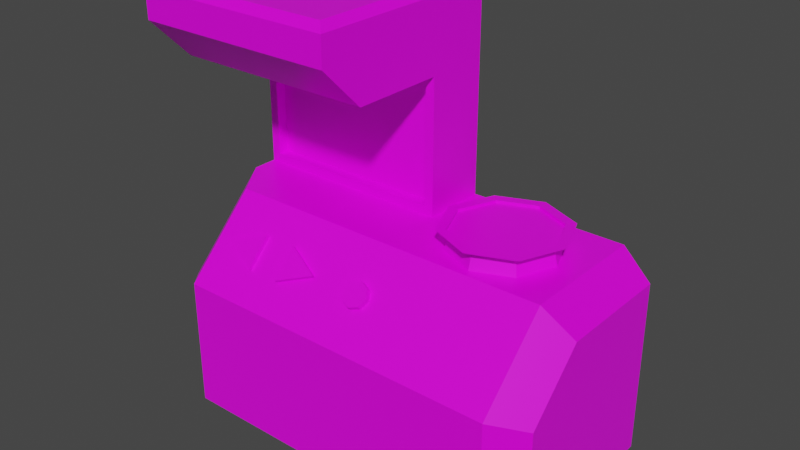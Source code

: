 # Source: FoodInator.blend  (saved by Blender 3.2.14; exported with 4.5.12 LTS)
import bpy
from mathutils import Matrix  # noqa: F401  (used for matrix-valued properties, if any)

bpy.ops.wm.read_factory_settings(use_empty=True)
scene = bpy.context.scene
scene.name = 'Scene'

# ---- collections
col_collection = bpy.data.collections.new('Collection'); scene.collection.children.link(col_collection)

# ---- images (referenced by path relative to the original .blend; pixels are not part of the script)
import os
ASSET_DIR = os.environ.get("B2B_ASSET_DIR", "")  # directory of the original .blend (textures are referenced by path, not embedded)
HERE = os.path.dirname(os.path.abspath(__file__))  # packed textures are extracted next to this script under _unpacked/

def load_image(name, relpath, width, height, colorspace="sRGB"):
    """Load a texture the original file referenced (path relative to the .blend, or extracted next to this script)."""
    p = next((c for c in (os.path.join(HERE, relpath), os.path.join(ASSET_DIR, relpath)) if relpath and os.path.exists(c)), "")
    if p:
        img = bpy.data.images.load(p, check_existing=True)
        img.name = name
    else:  # same state as the original file: an image datablock whose file is absent (Cycles renders it pink)
        img = bpy.data.images.new(name, width, height)
        img.source = "FILE"
        img.filepath = "//" + (relpath or name)
    img.colorspace_settings.name = colorspace
    return img
img_8x8base_png = load_image('8x8Base.png', '8x8Base.png', 1024, 1024, 'sRGB')

# ---- materials (node trees are filled in below, after node groups)
mat_material = bpy.data.materials.new('Material')
mat_material.alpha_threshold = 0.0
mat_material.use_transparent_shadow = False
mat_material.line_color = (0.0, 0.0, 0.0, 1.0)

# ---- material node trees
mat_material.use_nodes = True; mat_material.node_tree.nodes.clear()
_N = mat_material.node_tree.nodes; _L = mat_material.node_tree.links
n0 = _N.new('ShaderNodeOutputMaterial'); n0.name = 'Material Output'; n0.location = (300, 300)
n1 = _N.new('ShaderNodeBsdfPrincipled'); n1.name = 'Principled BSDF'; n1.location = (10, 300)
n1.distribution = 'GGX'
n1.subsurface_method = 'RANDOM_WALK_SKIN'
n1.inputs[2].default_value = 0.4
n1.inputs[3].default_value = 1.45
n1.inputs[27].default_value = (0.0, 0.0, 0.0, 1.0)
n1.inputs[28].default_value = 1.0
n2 = _N.new('ShaderNodeTexImage'); n2.name = 'Image Texture'; n2.location = (-448, 70)
n2.image = img_8x8base_png
n2.interpolation = 'Closest'
_L.new(n1.outputs[0], n0.inputs[0])
_L.new(n2.outputs[0], n1.inputs[0])
n0.is_active_output = True

# ---- world
world_world = bpy.data.worlds.new('World'); scene.world = world_world
world_world.use_nodes = True; world_world.node_tree.nodes.clear()
_N = world_world.node_tree.nodes; _L = world_world.node_tree.links
n0 = _N.new('ShaderNodeOutputWorld'); n0.name = 'World Output'; n0.location = (300, 300)
n1 = _N.new('ShaderNodeBackground'); n1.name = 'Background'; n1.location = (10, 300)
n1.inputs[0].default_value = (0.05088, 0.05088, 0.05088, 1.0)
_L.new(n1.outputs[0], n0.inputs[0])
n0.is_active_output = True
world_world.color = (0.05088, 0.05088, 0.05088)
world_world.use_sun_shadow = False
world_world.sun_shadow_jitter_overblur = 0.0

# ---- meshes
me_cube_001 = bpy.data.meshes.new('Cube.001')
me_cube_001.from_pydata([(0.6361, 0.3246, 1.466), (-0.6998, 0.6998, 0.00293), (-0.6998, 0.6998, 1.403), (0.6998, -0.6998, 0.00293), (-0.6361, 0.3246, 1.466), (0.6998, 0.6998, 0.00293), (0.6998, 0.6998, 1.403), (0.6998, -0.1993, 1.403), (0.6998, -0.6998, 0.902), (-0.6998, 0.6998, 2.327), (0.6998, 0.6998, 2.327), (-0.6361, 0.3246, 2.263), (0.6361, 0.3246, 2.263), (-0.6998, 0.2503, 2.723), (0.6998, 0.2503, 2.723), (-0.6998, 0.6998, 2.723), (0.6998, 0.6998, 2.723), (1.994, 0.6998, 0.00293), (-0.6998, -0.692, 2.723), (0.6998, -0.692, 2.723), (-0.6998, 0.2503, 2.327), (0.6998, 0.2503, 2.327), (-0.6998, 0.2503, 1.403), (0.6998, 0.2503, 1.403), (-0.6371, 0.2503, 2.264), (0.6371, 0.2503, 2.264), (-0.6371, 0.2503, 1.465), (0.6371, 0.2503, 1.465), (-0.6998, -0.4025, 2.327), (-0.6998, -0.692, 2.616), (0.6998, -0.692, 2.616), (0.6998, -0.4025, 2.327), (-0.5038, -0.6998, 0.00293), (-0.6998, -0.5038, 0.00293), (-0.6998, -0.5038, 0.8208), (-0.5038, -0.6998, 0.902), (-0.6998, 0.07795, 1.403), (-0.5038, -0.1993, 1.403), (1.798, 0.6998, 1.403), (1.994, 0.6998, 1.207), (1.994, -0.5038, 0.00293), (1.798, -0.6998, 0.00293), (1.994, -0.1181, 1.207), (1.798, -0.1993, 1.403), (1.994, 0.2503, 1.207), (1.798, 0.2503, 1.403), (1.994, -0.5038, 0.8208), (1.798, -0.6998, 0.902), (-0.6998, 0.2503, 2.81), (-0.6475, 0.2503, 2.862), (0.6475, 0.2503, 2.862), (0.6998, 0.2503, 2.81), (-0.6475, 0.6475, 2.862), (-0.6998, 0.6998, 2.81), (0.6475, 0.6475, 2.862), (0.6998, 0.6998, 2.81), (-0.6475, -0.6397, 2.862), (-0.6998, -0.692, 2.81), (0.6998, -0.692, 2.81), (0.6475, -0.6397, 2.862), (1.274, 0.5745, 1.523), (1.525, 0.4705, 1.523), (1.274, 0.6055, 1.33), (1.274, 0.5593, 1.496), (1.547, 0.4924, 1.33), (1.514, 0.4597, 1.496), (1.66, 0.2193, 1.33), (1.614, 0.2193, 1.496), (1.547, -0.05379, 1.33), (1.514, -0.02112, 1.496), (1.274, -0.1669, 1.33), (1.274, -0.1207, 1.496), (1.001, -0.05379, 1.33), (1.033, -0.02112, 1.496), (0.8877, 0.2193, 1.33), (0.9339, 0.2193, 1.496), (1.001, 0.4924, 1.33), (1.033, 0.4597, 1.496), (1.629, 0.2193, 1.523), (1.525, -0.0319, 1.523), (1.274, -0.1359, 1.523), (1.023, -0.0319, 1.523), (0.9187, 0.2193, 1.523), (1.023, 0.4705, 1.523), (1.274, 0.643, 1.542), (0.9743, 0.5189, 1.542), (0.8502, 0.2193, 1.542), (0.9743, -0.08032, 1.542), (1.274, -0.2044, 1.542), (1.574, -0.08032, 1.542), (1.698, 0.2193, 1.542), (1.574, 0.5189, 1.542), (1.274, 0.5745, 1.542), (1.023, 0.4705, 1.542), (0.9187, 0.2193, 1.542), (1.023, -0.0319, 1.542), (1.274, -0.1359, 1.542), (1.525, -0.0319, 1.542), (1.629, 0.2193, 1.542), (1.525, 0.4705, 1.542), (0.106, -0.558, 1.088), (0.106, -0.3858, 1.26), (0.106, -0.5204, 1.051), (0.106, -0.3482, 1.223), (-0.1268, -0.3482, 1.223), (0.3495, -0.4719, 1.174), (-0.1268, -0.5204, 1.051), (0.3495, -0.4343, 1.137), (-0.1268, -0.558, 1.088), (-0.1268, -0.3858, 1.26), (-0.3702, -0.4343, 1.137), (-0.3702, -0.4719, 1.174), (0.6998, -0.3826, 1.207), (0.6998, -0.4179, 1.242), (0.7617, -0.4008, 1.189), (0.7617, -0.436, 1.224), (0.7873, -0.4445, 1.145), (0.7873, -0.4798, 1.18), (0.7617, -0.4882, 1.101), (0.7617, -0.5235, 1.136), (0.6998, -0.5063, 1.083), (0.6998, -0.5416, 1.118), (0.638, -0.4882, 1.101), (0.638, -0.5235, 1.136), (0.6124, -0.4445, 1.145), (0.6124, -0.4798, 1.18), (0.638, -0.4008, 1.189), (0.638, -0.436, 1.224)], [], [(5, 6, 38, 39, 17), (1, 2, 6, 5), (23, 6, 10, 21), (7, 37, 35, 8), (3, 8, 35, 32), (7, 8, 47, 43), (23, 22, 36, 37, 7), (33, 34, 36, 22, 2, 1), (21, 10, 16, 14), (4, 0, 12, 11), (2, 22, 20, 9), (6, 2, 9, 10), (16, 15, 53, 55), (10, 9, 15, 16), (9, 20, 13, 15), (18, 19, 58, 57), (13, 20, 28, 29, 18), (21, 14, 19, 30, 31), (6, 23, 45, 38), (29, 30, 19, 18), (24, 25, 21, 20), (27, 26, 22, 23), (25, 27, 23, 21), (26, 24, 20, 22), (11, 12, 25, 24), (0, 4, 26, 27), (12, 0, 27, 25), (4, 11, 24, 26), (28, 31, 30, 29), (20, 21, 31, 28), (3, 5, 17, 40, 41), (23, 7, 43, 45), (8, 3, 41, 47), (17, 39, 44, 42, 46, 40), (36, 34, 35, 37), (34, 33, 32, 35), (40, 46, 47, 41), (46, 42, 43, 47), (42, 44, 45, 43), (44, 39, 38, 45), (1, 5, 3, 32, 33), (15, 13, 48, 53), (13, 18, 57, 48), (14, 16, 55, 51), (54, 52, 49, 50), (19, 14, 51, 58), (52, 54, 55, 53), (49, 52, 53, 48), (51, 55, 54, 50), (57, 58, 59, 56), (48, 57, 56, 49), (58, 51, 50, 59), (50, 49, 56, 59), (69, 67, 90, 89), (62, 63, 65, 64), (65, 63, 84, 91), (64, 65, 67, 66), (75, 73, 87, 86), (66, 67, 69, 68), (67, 65, 91, 90), (68, 69, 71, 70), (73, 71, 88, 87), (70, 71, 73, 72), (63, 77, 85, 84), (72, 73, 75, 74), (71, 69, 89, 88), (61, 60, 83, 82, 81, 80, 79, 78), (74, 75, 77, 76), (77, 75, 86, 85), (76, 77, 63, 62), (62, 64, 66, 68, 70, 72, 74, 76), (93, 92, 84, 85), (94, 93, 85, 86), (95, 94, 86, 87), (96, 95, 87, 88), (97, 96, 88, 89), (98, 97, 89, 90), (99, 98, 90, 91), (92, 99, 91, 84), (83, 60, 92, 93), (82, 83, 93, 94), (81, 82, 94, 95), (80, 81, 95, 96), (79, 80, 96, 97), (78, 79, 97, 98), (61, 78, 98, 99), (60, 61, 99, 92), (100, 101, 103, 102), (102, 103, 107), (106, 104, 109, 108), (105, 101, 100), (102, 107, 105, 100), (107, 103, 101, 105), (108, 109, 111), (110, 104, 106), (108, 111, 110, 106), (111, 109, 104, 110), (112, 113, 115, 114), (114, 115, 117, 116), (116, 117, 119, 118), (118, 119, 121, 120), (120, 121, 123, 122), (122, 123, 125, 124), (115, 113, 127, 125, 123, 121, 119, 117), (124, 125, 127, 126), (126, 127, 113, 112), (112, 114, 116, 118, 120, 122, 124, 126)])
_uv = me_cube_001.uv_layers.new(name='UVMap')
_uv.uv.foreach_set('vector', [0.5703, 0.9492, 0.5703, 0.9492, 0.5703, 0.9492, 0.5703, 0.9492, 0.5703, 0.9492, 0.5703, 0.9492, 0.5703, 0.9492, 0.5703, 0.9492, 0.5703, 0.9492, 0.5938, 0.9531, 0.5938, 0.9531, 0.5938, 0.9531, 0.5938, 0.9531, 0.7031, 0.9414, 0.7031, 0.9414, 0.7031, 0.9414, 0.7031, 0.9414, 0.7031, 0.9414, 0.7031, 0.9414, 0.7031, 0.9414, 0.7031, 0.9414, 0.7031, 0.9414, 0.7031, 0.9414, 0.7031, 0.9414, 0.7031, 0.9414, 0.7031, 0.9414, 0.7031, 0.9414, 0.7031, 0.9414, 0.7031, 0.9414, 0.7031, 0.9414, 0.6016, 0.9258, 0.6016, 0.9258, 0.6016, 0.9258, 0.6016, 0.9258, 0.6016, 0.9258, 0.6016, 0.9258, 0.5938, 0.9531, 0.5938, 0.9531, 0.5938, 0.9531, 0.5938, 0.9531, 0.4531, 0.8125, 0.4531, 0.8125, 0.4531, 0.8125, 0.4531, 0.8125, 0.5938, 0.9531, 0.5938, 0.9531, 0.5938, 0.9531, 0.5938, 0.9531, 0.5938, 0.9531, 0.5938, 0.9531, 0.5938, 0.9531, 0.5938, 0.9531, 0.5938, 0.9531, 0.5938, 0.9531, 0.5938, 0.9531, 0.5938, 0.9531, 0.5938, 0.9531, 0.5938, 0.9531, 0.5938, 0.9531, 0.5938, 0.9531, 0.5938, 0.9531, 0.5938, 0.9531, 0.5938, 0.9531, 0.5938, 0.9531, 0.7969, 0.9453, 0.7969, 0.9453, 0.7969, 0.9453, 0.7969, 0.9453, 0.5938, 0.9531, 0.5938, 0.9531, 0.5938, 0.9531, 0.5938, 0.9531, 0.5938, 0.9531, 0.5938, 0.9531, 0.5938, 0.9531, 0.5938, 0.9531, 0.5938, 0.9531, 0.5938, 0.9531, 0.7031, 0.9414, 0.7031, 0.9414, 0.7031, 0.9414, 0.7031, 0.9414, 0.7969, 0.9453, 0.7969, 0.9453, 0.7969, 0.9453, 0.7969, 0.9453, 0.9414, 0.9414, 0.9414, 0.9414, 0.9414, 0.9414, 0.9414, 0.9414, 0.9414, 0.9414, 0.9414, 0.9414, 0.9414, 0.9414, 0.9414, 0.9414, 0.9414, 0.9414, 0.9414, 0.9414, 0.9414, 0.9414, 0.9414, 0.9414, 0.9414, 0.9414, 0.9414, 0.9414, 0.9414, 0.9414, 0.9414, 0.9414, 0.9648, 0.9531, 0.9648, 0.9531, 0.9648, 0.9531, 0.9648, 0.9531, 0.9648, 0.9531, 0.9648, 0.9531, 0.9648, 0.9531, 0.9648, 0.9531, 0.9648, 0.9531, 0.9648, 0.9531, 0.9648, 0.9531, 0.9648, 0.9531, 0.9648, 0.9531, 0.9648, 0.9531, 0.9648, 0.9531, 0.9648, 0.9531, 0.4648, 0.6836, 0.4648, 0.6836, 0.4648, 0.6836, 0.4648, 0.6836, 0.5938, 0.9531, 0.5938, 0.9531, 0.5938, 0.9531, 0.5938, 0.9531, 0.5703, 0.9492, 0.5703, 0.9492, 0.5703, 0.9492, 0.5703, 0.9492, 0.5703, 0.9492, 0.7031, 0.9414, 0.7031, 0.9414, 0.7031, 0.9414, 0.7031, 0.9414, 0.7031, 0.9414, 0.7031, 0.9414, 0.7031, 0.9414, 0.7031, 0.9414, 0.7031, 0.9414, 0.7031, 0.9414, 0.7031, 0.9414, 0.7031, 0.9414, 0.7031, 0.9414, 0.7031, 0.9414, 0.8242, 0.9453, 0.8242, 0.9453, 0.8242, 0.9453, 0.8242, 0.9453, 0.8242, 0.9453, 0.8242, 0.9453, 0.8242, 0.9453, 0.8242, 0.9453, 0.8242, 0.9453, 0.8242, 0.9453, 0.8242, 0.9453, 0.8242, 0.9453, 0.8242, 0.9453, 0.8242, 0.9453, 0.8242, 0.9453, 0.8242, 0.9453, 0.8242, 0.9453, 0.8242, 0.9453, 0.8242, 0.9453, 0.8242, 0.9453, 0.8242, 0.9453, 0.8242, 0.9453, 0.8242, 0.9453, 0.8242, 0.9453, 0.5703, 0.9492, 0.5703, 0.9492, 0.5703, 0.9492, 0.5703, 0.9492, 0.5703, 0.9492, 0.5938, 0.9531, 0.5938, 0.9531, 0.5938, 0.9531, 0.5938, 0.9531, 0.5938, 0.9531, 0.5938, 0.9531, 0.5938, 0.9531, 0.5938, 0.9531, 0.5938, 0.9531, 0.5938, 0.9531, 0.5938, 0.9531, 0.5938, 0.9531, 0.5938, 0.9531, 0.5938, 0.9531, 0.5938, 0.9531, 0.5938, 0.9531, 0.5938, 0.9531, 0.5938, 0.9531, 0.5938, 0.9531, 0.5938, 0.9531, 0.5938, 0.9531, 0.5938, 0.9531, 0.5938, 0.9531, 0.5938, 0.9531, 0.5938, 0.9531, 0.5938, 0.9531, 0.5938, 0.9531, 0.5938, 0.9531, 0.5938, 0.9531, 0.5938, 0.9531, 0.5938, 0.9531, 0.5938, 0.9531, 0.7969, 0.9453, 0.7969, 0.9453, 0.7969, 0.9453, 0.7969, 0.9453, 0.5938, 0.9531, 0.5938, 0.9531, 0.5938, 0.9531, 0.5938, 0.9531, 0.5938, 0.9531, 0.5938, 0.9531, 0.5938, 0.9531, 0.5938, 0.9531, 0.5938, 0.9531, 0.5938, 0.9531, 0.5938, 0.9531, 0.5938, 0.9531, 0.9688, 0.9453, 0.9688, 0.9453, 0.9688, 0.9453, 0.9688, 0.9453, 0.9688, 0.9453, 0.9688, 0.9453, 0.9688, 0.9453, 0.9688, 0.9453, 0.9688, 0.9453, 0.9688, 0.9453, 0.9688, 0.9453, 0.9688, 0.9453, 0.9688, 0.9453, 0.9688, 0.9453, 0.9688, 0.9453, 0.9688, 0.9453, 0.9688, 0.9453, 0.9688, 0.9453, 0.9688, 0.9453, 0.9688, 0.9453, 0.9688, 0.9453, 0.9688, 0.9453, 0.9688, 0.9453, 0.9688, 0.9453, 0.9688, 0.9453, 0.9688, 0.9453, 0.9688, 0.9453, 0.9688, 0.9453, 0.9688, 0.9453, 0.9688, 0.9453, 0.9688, 0.9453, 0.9688, 0.9453, 0.9688, 0.9453, 0.9688, 0.9453, 0.9688, 0.9453, 0.9688, 0.9453, 0.9688, 0.9453, 0.9688, 0.9453, 0.9688, 0.9453, 0.9688, 0.9453, 0.9688, 0.9453, 0.9688, 0.9453, 0.9688, 0.9453, 0.9688, 0.9453, 0.9688, 0.9453, 0.9688, 0.9453, 0.9688, 0.9453, 0.9688, 0.9453, 0.9688, 0.9453, 0.9688, 0.9453, 0.9688, 0.9453, 0.9688, 0.9453, 0.8359, 0.457, 0.8359, 0.457, 0.8359, 0.457, 0.8359, 0.457, 0.8359, 0.457, 0.8359, 0.457, 0.8359, 0.457, 0.8359, 0.457, 0.9688, 0.9453, 0.9688, 0.9453, 0.9688, 0.9453, 0.9688, 0.9453, 0.9688, 0.9453, 0.9688, 0.9453, 0.9688, 0.9453, 0.9688, 0.9453, 0.9688, 0.9453, 0.9688, 0.9453, 0.9688, 0.9453, 0.9688, 0.9453, 0.9688, 0.9453, 0.9688, 0.9453, 0.9688, 0.9453, 0.9688, 0.9453, 0.9688, 0.9453, 0.9688, 0.9453, 0.9688, 0.9453, 0.9688, 0.9453, 0.9688, 0.9453, 0.9688, 0.9453, 0.9688, 0.9453, 0.9688, 0.9453, 0.9688, 0.9453, 0.9688, 0.9453, 0.9688, 0.9453, 0.9688, 0.9453, 0.9688, 0.9453, 0.9688, 0.9453, 0.9688, 0.9453, 0.9688, 0.9453, 0.9688, 0.9453, 0.9688, 0.9453, 0.9688, 0.9453, 0.9688, 0.9453, 0.9688, 0.9453, 0.9688, 0.9453, 0.9688, 0.9453, 0.9688, 0.9453, 0.9688, 0.9453, 0.9688, 0.9453, 0.9688, 0.9453, 0.9688, 0.9453, 0.9688, 0.9453, 0.9688, 0.9453, 0.9688, 0.9453, 0.9688, 0.9453, 0.9688, 0.9453, 0.9688, 0.9453, 0.9688, 0.9453, 0.9688, 0.9453, 0.9688, 0.9453, 0.9688, 0.9453, 0.9688, 0.9453, 0.9688, 0.9453, 0.9688, 0.9453, 0.9688, 0.9453, 0.9688, 0.9453, 0.9688, 0.9453, 0.9688, 0.9453, 0.9688, 0.9453, 0.9688, 0.9453, 0.9688, 0.9453, 0.9688, 0.9453, 0.9688, 0.9453, 0.9688, 0.9453, 0.9688, 0.9453, 0.9688, 0.9453, 0.9688, 0.9453, 0.9688, 0.9453, 0.9688, 0.9453, 0.9688, 0.9453, 0.9688, 0.9453, 0.9688, 0.9453, 0.9688, 0.9453, 0.9688, 0.9453, 0.9688, 0.9453, 0.9688, 0.9453, 0.9688, 0.9453, 0.9688, 0.9453, 0.9688, 0.9453, 0.9688, 0.9453, 0.9688, 0.9453, 0.4375, 0.7891, 0.4375, 0.7891, 0.4375, 0.7891, 0.4375, 0.7891, 0.4375, 0.7891, 0.4375, 0.7891, 0.4375, 0.7891, 0.4375, 0.7891, 0.4375, 0.7891, 0.4375, 0.7891, 0.4375, 0.7891, 0.4375, 0.7891, 0.4375, 0.7891, 0.4375, 0.7891, 0.4375, 0.7891, 0.4375, 0.7891, 0.4375, 0.7891, 0.4375, 0.7891, 0.4375, 0.7891, 0.4375, 0.7891, 0.4375, 0.7891, 0.4375, 0.7891, 0.4375, 0.7891, 0.4375, 0.7891, 0.4375, 0.7891, 0.4375, 0.7891, 0.4375, 0.7891, 0.4375, 0.7891, 0.4375, 0.7891, 0.4375, 0.7891, 0.4375, 0.7891, 0.4375, 0.7891, 0.4375, 0.7891, 0.4375, 0.7891, 0.4375, 0.7891, 0.4375, 0.7891, 0.4609, 0.6914, 0.4609, 0.6914, 0.4609, 0.6914, 0.4609, 0.6914, 0.4609, 0.6914, 0.4609, 0.6914, 0.4609, 0.6914, 0.4609, 0.6914, 0.4609, 0.6914, 0.4609, 0.6914, 0.4609, 0.6914, 0.4609, 0.6914, 0.4609, 0.6914, 0.4609, 0.6914, 0.4609, 0.6914, 0.4609, 0.6914, 0.4609, 0.6914, 0.4609, 0.6914, 0.4609, 0.6914, 0.4609, 0.6914, 0.4609, 0.6914, 0.4609, 0.6914, 0.4609, 0.6914, 0.4609, 0.6914, 0.4609, 0.6914, 0.4609, 0.6914, 0.4609, 0.6914, 0.4609, 0.6914, 0.4609, 0.6914, 0.4609, 0.6914, 0.4609, 0.6914, 0.4609, 0.6914, 0.4609, 0.6914, 0.4609, 0.6914, 0.4609, 0.6914, 0.4609, 0.6914, 0.4609, 0.6914, 0.4609, 0.6914, 0.4609, 0.6914, 0.4609, 0.6914, 0.4609, 0.6914, 0.4609, 0.6914, 0.4609, 0.6914, 0.4609, 0.6914, 0.4609, 0.6914, 0.4609, 0.6914, 0.4609, 0.6914, 0.4609, 0.6914])
me_cube_001.materials.append(mat_material)
me_cube_001.update()

# ---- objects
ob_foodinator = bpy.data.objects.new('FoodInator', me_cube_001)

# ---- transforms, parenting, visibility, modifiers, constraints
ob_foodinator.location = (0.0, 0.0, 0.0)

# ---- collection membership
col_collection.objects.link(ob_foodinator)

# ---- scene / render settings (as saved in the file)
scene.frame_start = 1; scene.frame_end = 250; scene.frame_set(1)
scene.render.engine = 'BLENDER_EEVEE_NEXT'
scene.cycles.sampling_pattern = 'TABULATED_SOBOL'
scene.cycles.use_light_tree = False
scene.view_settings.view_transform = 'Filmic'
bpy.context.view_layer.update()

# ---- added for rendering (the .blend has no active camera and no usable light): camera, sun
cam_auto = bpy.data.cameras.new('AutoCamera')
cam_auto.lens = 50.0
cam_auto.sensor_width = 36.0
cam_auto.clip_end = 1000.0
ob_auto_camera = bpy.data.objects.new('AutoCamera', cam_auto)
scene.collection.objects.link(ob_auto_camera)
ob_auto_camera.location = (4.50515, -4.62989, 4.51914)
ob_auto_camera.rotation_euler = (1.09748, -7.21219e-08, 0.694738)
scene.camera = ob_auto_camera
light_auto_sun = bpy.data.lights.new('AutoSun', 'SUN')
light_auto_sun.energy = 3.0
light_auto_sun.angle = 0.0523599
ob_auto_sun = bpy.data.objects.new('AutoSun', light_auto_sun)
scene.collection.objects.link(ob_auto_sun)
ob_auto_sun.rotation_euler = (0.872665, 0.174533, 0.523599)
bpy.context.view_layer.update()
